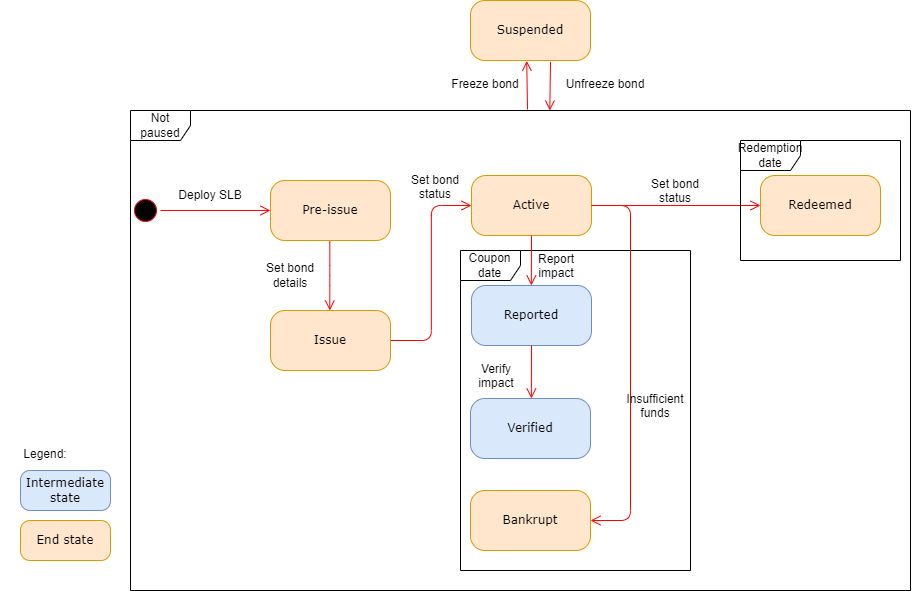

The diagram above was exported from draw.io. Its source (the exported page's mxGraphModel, read from the mxfile embedded in the PNG):
<mxGraphModel dx="1203" dy="708" grid="1" gridSize="10" guides="1" tooltips="1" connect="1" arrows="1" fold="1" page="1" pageScale="1" pageWidth="1100" pageHeight="850" background="none" math="0" shadow="0">
  <root>
    <mxCell id="0" />
    <mxCell id="1" parent="0" />
    <mxCell id="fO1iUY1hSPRgyZl3qFeA-1" value="Deploy SLB" style="text;html=1;strokeColor=none;fillColor=none;align=center;verticalAlign=middle;whiteSpace=wrap;rounded=0;" vertex="1" parent="1">
      <mxGeometry x="210" y="350" width="80" height="30" as="geometry" />
    </mxCell>
    <mxCell id="fO1iUY1hSPRgyZl3qFeA-6" value="Set bond details" style="text;html=1;strokeColor=none;fillColor=none;align=center;verticalAlign=middle;whiteSpace=wrap;rounded=0;" vertex="1" parent="1">
      <mxGeometry x="290" y="430" width="80" height="30" as="geometry" />
    </mxCell>
    <mxCell id="fO1iUY1hSPRgyZl3qFeA-8" style="edgeStyle=elbowEdgeStyle;html=1;labelBackgroundColor=none;endArrow=open;endSize=8;strokeColor=#ff0000;fontFamily=Verdana;fontSize=12;align=left;" edge="1" parent="1" source="fO1iUY1hSPRgyZl3qFeA-9" target="fO1iUY1hSPRgyZl3qFeA-14">
      <mxGeometry relative="1" as="geometry" />
    </mxCell>
    <mxCell id="fO1iUY1hSPRgyZl3qFeA-9" value="Pre-issue" style="rounded=1;whiteSpace=wrap;html=1;arcSize=24;fillColor=#ffe6cc;strokeColor=#d79b00;shadow=0;comic=0;labelBackgroundColor=none;fontFamily=Verdana;fontSize=12;align=center;" vertex="1" parent="1">
      <mxGeometry x="310" y="350" width="120" height="60" as="geometry" />
    </mxCell>
    <mxCell id="fO1iUY1hSPRgyZl3qFeA-11" style="edgeStyle=elbowEdgeStyle;html=1;labelBackgroundColor=none;endArrow=open;endSize=8;strokeColor=#ff0000;fontFamily=Verdana;fontSize=12;align=left;" edge="1" parent="1" source="fO1iUY1hSPRgyZl3qFeA-12" target="fO1iUY1hSPRgyZl3qFeA-9">
      <mxGeometry relative="1" as="geometry" />
    </mxCell>
    <mxCell id="fO1iUY1hSPRgyZl3qFeA-12" value="" style="ellipse;html=1;shape=startState;fillColor=#000000;strokeColor=#ff0000;rounded=1;shadow=0;comic=0;labelBackgroundColor=none;fontFamily=Verdana;fontSize=12;fontColor=#000000;align=center;direction=south;" vertex="1" parent="1">
      <mxGeometry x="170" y="365" width="30" height="30" as="geometry" />
    </mxCell>
    <mxCell id="fO1iUY1hSPRgyZl3qFeA-13" style="edgeStyle=elbowEdgeStyle;html=1;labelBackgroundColor=none;endArrow=open;endSize=8;strokeColor=#ff0000;fontFamily=Verdana;fontSize=12;align=left;" edge="1" parent="1" source="fO1iUY1hSPRgyZl3qFeA-14" target="fO1iUY1hSPRgyZl3qFeA-16">
      <mxGeometry relative="1" as="geometry" />
    </mxCell>
    <mxCell id="fO1iUY1hSPRgyZl3qFeA-14" value="Issue" style="rounded=1;whiteSpace=wrap;html=1;arcSize=24;fillColor=#ffe6cc;strokeColor=#d79b00;shadow=0;comic=0;labelBackgroundColor=none;fontFamily=Verdana;fontSize=12;align=center;" vertex="1" parent="1">
      <mxGeometry x="310" y="480" width="120" height="60" as="geometry" />
    </mxCell>
    <mxCell id="fO1iUY1hSPRgyZl3qFeA-16" value="Active" style="rounded=1;whiteSpace=wrap;html=1;arcSize=24;fillColor=#ffe6cc;strokeColor=#d79b00;shadow=0;comic=0;labelBackgroundColor=none;fontFamily=Verdana;fontSize=12;align=center;" vertex="1" parent="1">
      <mxGeometry x="511" y="345" width="120" height="60" as="geometry" />
    </mxCell>
    <mxCell id="fO1iUY1hSPRgyZl3qFeA-17" value="Set bond status" style="text;whiteSpace=wrap;html=1;align=center;" vertex="1" parent="1">
      <mxGeometry x="440" y="336" width="70" height="40" as="geometry" />
    </mxCell>
    <mxCell id="fO1iUY1hSPRgyZl3qFeA-18" value="Coupon date" style="shape=umlFrame;whiteSpace=wrap;html=1;" vertex="1" parent="1">
      <mxGeometry x="500" y="420" width="230" height="320" as="geometry" />
    </mxCell>
    <mxCell id="fO1iUY1hSPRgyZl3qFeA-20" value="Reported" style="rounded=1;whiteSpace=wrap;html=1;arcSize=24;fillColor=#dae8fc;strokeColor=#6c8ebf;shadow=0;comic=0;labelBackgroundColor=none;fontFamily=Verdana;fontSize=12;align=center;" vertex="1" parent="1">
      <mxGeometry x="511" y="455" width="120" height="60" as="geometry" />
    </mxCell>
    <mxCell id="fO1iUY1hSPRgyZl3qFeA-21" value="Verified" style="rounded=1;whiteSpace=wrap;html=1;arcSize=24;fillColor=#dae8fc;strokeColor=#6c8ebf;shadow=0;comic=0;labelBackgroundColor=none;fontFamily=Verdana;fontSize=12;align=center;" vertex="1" parent="1">
      <mxGeometry x="510" y="568" width="120" height="60" as="geometry" />
    </mxCell>
    <mxCell id="fO1iUY1hSPRgyZl3qFeA-22" style="edgeStyle=elbowEdgeStyle;html=1;labelBackgroundColor=none;endArrow=open;endSize=8;strokeColor=#ff0000;fontFamily=Verdana;fontSize=12;align=left;exitX=0.5;exitY=1;exitDx=0;exitDy=0;" edge="1" parent="1" source="fO1iUY1hSPRgyZl3qFeA-16" target="fO1iUY1hSPRgyZl3qFeA-20">
      <mxGeometry relative="1" as="geometry">
        <mxPoint x="641" y="385" as="sourcePoint" />
        <mxPoint x="601" y="450" as="targetPoint" />
      </mxGeometry>
    </mxCell>
    <mxCell id="fO1iUY1hSPRgyZl3qFeA-24" style="edgeStyle=elbowEdgeStyle;html=1;labelBackgroundColor=none;endArrow=open;endSize=8;strokeColor=#ff0000;fontFamily=Verdana;fontSize=12;align=left;exitX=0.5;exitY=1;exitDx=0;exitDy=0;entryX=0.5;entryY=0;entryDx=0;entryDy=0;" edge="1" parent="1" source="fO1iUY1hSPRgyZl3qFeA-20" target="fO1iUY1hSPRgyZl3qFeA-21">
      <mxGeometry relative="1" as="geometry">
        <mxPoint x="581" y="415" as="sourcePoint" />
        <mxPoint x="580.75" y="465" as="targetPoint" />
        <Array as="points" />
      </mxGeometry>
    </mxCell>
    <mxCell id="fO1iUY1hSPRgyZl3qFeA-25" value="Report impact" style="text;whiteSpace=wrap;html=1;align=center;" vertex="1" parent="1">
      <mxGeometry x="561" y="415" width="70" height="40" as="geometry" />
    </mxCell>
    <mxCell id="fO1iUY1hSPRgyZl3qFeA-26" value="Verify impact" style="text;whiteSpace=wrap;html=1;align=center;" vertex="1" parent="1">
      <mxGeometry x="501" y="525" width="70" height="40" as="geometry" />
    </mxCell>
    <mxCell id="fO1iUY1hSPRgyZl3qFeA-29" value="Bankrupt" style="rounded=1;whiteSpace=wrap;html=1;arcSize=24;fillColor=#ffe6cc;strokeColor=#d79b00;shadow=0;comic=0;labelBackgroundColor=none;fontFamily=Verdana;fontSize=12;align=center;" vertex="1" parent="1">
      <mxGeometry x="510" y="660" width="120" height="60" as="geometry" />
    </mxCell>
    <mxCell id="fO1iUY1hSPRgyZl3qFeA-31" style="edgeStyle=elbowEdgeStyle;html=1;labelBackgroundColor=none;endArrow=open;endSize=8;strokeColor=#ff0000;fontFamily=Verdana;fontSize=12;align=left;exitX=1;exitY=0.5;exitDx=0;exitDy=0;" edge="1" parent="1" source="fO1iUY1hSPRgyZl3qFeA-16" target="fO1iUY1hSPRgyZl3qFeA-29">
      <mxGeometry relative="1" as="geometry">
        <mxPoint x="440" y="520" as="sourcePoint" />
        <mxPoint x="521" y="385" as="targetPoint" />
        <Array as="points">
          <mxPoint x="670" y="540" />
        </Array>
      </mxGeometry>
    </mxCell>
    <mxCell id="fO1iUY1hSPRgyZl3qFeA-33" value="Insufficient funds" style="text;whiteSpace=wrap;html=1;align=center;" vertex="1" parent="1">
      <mxGeometry x="660" y="555" width="70" height="40" as="geometry" />
    </mxCell>
    <mxCell id="fO1iUY1hSPRgyZl3qFeA-34" style="edgeStyle=elbowEdgeStyle;html=1;labelBackgroundColor=none;endArrow=open;endSize=8;strokeColor=#ff0000;fontFamily=Verdana;fontSize=12;align=left;exitX=1;exitY=0.5;exitDx=0;exitDy=0;" edge="1" parent="1" source="fO1iUY1hSPRgyZl3qFeA-16" target="fO1iUY1hSPRgyZl3qFeA-35">
      <mxGeometry relative="1" as="geometry">
        <mxPoint x="740" y="455" as="sourcePoint" />
        <mxPoint x="710" y="375" as="targetPoint" />
      </mxGeometry>
    </mxCell>
    <mxCell id="fO1iUY1hSPRgyZl3qFeA-35" value="Redeemed" style="rounded=1;whiteSpace=wrap;html=1;arcSize=24;fillColor=#ffe6cc;strokeColor=#d79b00;shadow=0;comic=0;labelBackgroundColor=none;fontFamily=Verdana;fontSize=12;align=center;" vertex="1" parent="1">
      <mxGeometry x="800" y="345" width="120" height="60" as="geometry" />
    </mxCell>
    <mxCell id="fO1iUY1hSPRgyZl3qFeA-37" value="Not paused" style="shape=umlFrame;whiteSpace=wrap;html=1;" vertex="1" parent="1">
      <mxGeometry x="170" y="280" width="780" height="480" as="geometry" />
    </mxCell>
    <mxCell id="fO1iUY1hSPRgyZl3qFeA-38" value="Suspended" style="rounded=1;whiteSpace=wrap;html=1;arcSize=24;fillColor=#ffe6cc;strokeColor=#d79b00;shadow=0;comic=0;labelBackgroundColor=none;fontFamily=Verdana;fontSize=12;align=center;" vertex="1" parent="1">
      <mxGeometry x="510" y="170" width="120" height="60" as="geometry" />
    </mxCell>
    <mxCell id="fO1iUY1hSPRgyZl3qFeA-39" style="edgeStyle=elbowEdgeStyle;html=1;labelBackgroundColor=none;endArrow=open;endSize=8;strokeColor=#ff0000;fontFamily=Verdana;fontSize=12;align=left;entryX=0.471;entryY=1.006;entryDx=0;entryDy=0;exitX=0.509;exitY=-0.002;exitDx=0;exitDy=0;exitPerimeter=0;entryPerimeter=0;" edge="1" parent="1" source="fO1iUY1hSPRgyZl3qFeA-37" target="fO1iUY1hSPRgyZl3qFeA-38">
      <mxGeometry relative="1" as="geometry">
        <mxPoint x="1050" y="185" as="sourcePoint" />
        <mxPoint x="1050" y="95" as="targetPoint" />
      </mxGeometry>
    </mxCell>
    <mxCell id="fO1iUY1hSPRgyZl3qFeA-40" value="Freeze bond" style="text;whiteSpace=wrap;html=1;align=center;" vertex="1" parent="1">
      <mxGeometry x="490" y="240" width="70" height="40" as="geometry" />
    </mxCell>
    <mxCell id="fO1iUY1hSPRgyZl3qFeA-41" style="edgeStyle=elbowEdgeStyle;html=1;labelBackgroundColor=none;endArrow=open;endSize=8;strokeColor=#ff0000;fontFamily=Verdana;fontSize=12;align=left;exitX=0.509;exitY=-0.002;exitDx=0;exitDy=0;exitPerimeter=0;" edge="1" parent="1">
      <mxGeometry relative="1" as="geometry">
        <mxPoint x="590" y="231.36" as="sourcePoint" />
        <mxPoint x="590" y="280" as="targetPoint" />
      </mxGeometry>
    </mxCell>
    <mxCell id="fO1iUY1hSPRgyZl3qFeA-42" value="Unfreeze bond" style="text;whiteSpace=wrap;html=1;align=center;" vertex="1" parent="1">
      <mxGeometry x="600" y="240" width="90" height="40" as="geometry" />
    </mxCell>
    <mxCell id="fO1iUY1hSPRgyZl3qFeA-43" value="Set bond status" style="text;whiteSpace=wrap;html=1;align=center;" vertex="1" parent="1">
      <mxGeometry x="680" y="340" width="70" height="40" as="geometry" />
    </mxCell>
    <mxCell id="fO1iUY1hSPRgyZl3qFeA-44" value="Redemption date" style="shape=umlFrame;whiteSpace=wrap;html=1;" vertex="1" parent="1">
      <mxGeometry x="780" y="310" width="160" height="120" as="geometry" />
    </mxCell>
    <mxCell id="fO1iUY1hSPRgyZl3qFeA-46" value="Legend:" style="text;whiteSpace=wrap;html=1;align=center;" vertex="1" parent="1">
      <mxGeometry x="40" y="610" width="90" height="40" as="geometry" />
    </mxCell>
    <mxCell id="fO1iUY1hSPRgyZl3qFeA-47" value="End state" style="rounded=1;whiteSpace=wrap;html=1;arcSize=24;fillColor=#ffe6cc;strokeColor=#d79b00;shadow=0;comic=0;labelBackgroundColor=none;fontFamily=Verdana;fontSize=12;align=center;" vertex="1" parent="1">
      <mxGeometry x="60" y="690" width="90" height="40" as="geometry" />
    </mxCell>
    <mxCell id="fO1iUY1hSPRgyZl3qFeA-49" value="Intermediate state" style="rounded=1;whiteSpace=wrap;html=1;arcSize=24;fillColor=#dae8fc;strokeColor=#6c8ebf;shadow=0;comic=0;labelBackgroundColor=none;fontFamily=Verdana;fontSize=12;align=center;" vertex="1" parent="1">
      <mxGeometry x="60" y="640" width="90" height="40" as="geometry" />
    </mxCell>
  </root>
</mxGraphModel>